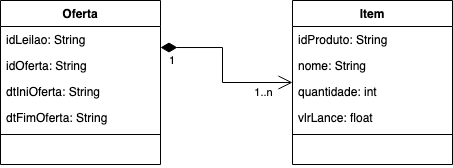

The diagram above was exported from draw.io. Its source (the exported page's mxGraphModel, read from the mxfile embedded in the PNG):
<mxGraphModel dx="742" dy="461" grid="1" gridSize="10" guides="1" tooltips="1" connect="1" arrows="1" fold="1" page="1" pageScale="1" pageWidth="827" pageHeight="1169" math="0" shadow="0">
  <root>
    <mxCell id="0" />
    <mxCell id="1" parent="0" />
    <mxCell id="2" value="" style="endArrow=open;html=1;endSize=12;startArrow=diamondThin;startSize=14;startFill=1;edgeStyle=orthogonalEdgeStyle;rounded=0;" edge="1" source="5" target="12" parent="1">
      <mxGeometry relative="1" as="geometry">
        <mxPoint x="540" y="872" as="sourcePoint" />
        <mxPoint x="620" y="872" as="targetPoint" />
        <Array as="points">
          <mxPoint x="410" y="840" />
          <mxPoint x="410" y="875" />
        </Array>
      </mxGeometry>
    </mxCell>
    <mxCell id="3" value="1" style="edgeLabel;resizable=0;html=1;align=left;verticalAlign=top;" connectable="0" vertex="1" parent="2">
      <mxGeometry x="-1" relative="1" as="geometry">
        <mxPoint x="7" as="offset" />
      </mxGeometry>
    </mxCell>
    <mxCell id="4" value="1..n" style="edgeLabel;html=1;align=center;verticalAlign=middle;resizable=0;points=[];" vertex="1" connectable="0" parent="2">
      <mxGeometry x="0.8848" y="-3" relative="1" as="geometry">
        <mxPoint x="-19.4" y="7" as="offset" />
      </mxGeometry>
    </mxCell>
    <mxCell id="5" value="Oferta" style="swimlane;fontStyle=1;align=center;verticalAlign=top;childLayout=stackLayout;horizontal=1;startSize=26;horizontalStack=0;resizeParent=1;resizeParentMax=0;resizeLast=0;collapsible=1;marginBottom=0;" vertex="1" parent="1">
      <mxGeometry x="188" y="792.9999999999998" width="160" height="164" as="geometry" />
    </mxCell>
    <mxCell id="6" value="idLeilao: String" style="text;strokeColor=none;fillColor=none;align=left;verticalAlign=top;spacingLeft=4;spacingRight=4;overflow=hidden;rotatable=0;points=[[0,0.5],[1,0.5]];portConstraint=eastwest;" vertex="1" parent="5">
      <mxGeometry y="26" width="160" height="26" as="geometry" />
    </mxCell>
    <mxCell id="7" value="idOferta: String" style="text;strokeColor=none;fillColor=none;align=left;verticalAlign=top;spacingLeft=4;spacingRight=4;overflow=hidden;rotatable=0;points=[[0,0.5],[1,0.5]];portConstraint=eastwest;" vertex="1" parent="5">
      <mxGeometry y="52" width="160" height="26" as="geometry" />
    </mxCell>
    <mxCell id="8" value="dtIniOferta: String" style="text;strokeColor=none;fillColor=none;align=left;verticalAlign=top;spacingLeft=4;spacingRight=4;overflow=hidden;rotatable=0;points=[[0,0.5],[1,0.5]];portConstraint=eastwest;" vertex="1" parent="5">
      <mxGeometry y="78" width="160" height="26" as="geometry" />
    </mxCell>
    <mxCell id="9" value="dtFimOferta: String" style="text;strokeColor=none;fillColor=none;align=left;verticalAlign=top;spacingLeft=4;spacingRight=4;overflow=hidden;rotatable=0;points=[[0,0.5],[1,0.5]];portConstraint=eastwest;" vertex="1" parent="5">
      <mxGeometry y="104" width="160" height="26" as="geometry" />
    </mxCell>
    <mxCell id="10" value="" style="line;strokeWidth=1;fillColor=none;align=left;verticalAlign=middle;spacingTop=-1;spacingLeft=3;spacingRight=3;rotatable=0;labelPosition=right;points=[];portConstraint=eastwest;" vertex="1" parent="5">
      <mxGeometry y="130" width="160" height="8" as="geometry" />
    </mxCell>
    <mxCell id="11" value=" " style="text;strokeColor=none;fillColor=none;align=left;verticalAlign=top;spacingLeft=4;spacingRight=4;overflow=hidden;rotatable=0;points=[[0,0.5],[1,0.5]];portConstraint=eastwest;" vertex="1" parent="5">
      <mxGeometry y="138" width="160" height="26" as="geometry" />
    </mxCell>
    <mxCell id="12" value="Item" style="swimlane;fontStyle=1;align=center;verticalAlign=top;childLayout=stackLayout;horizontal=1;startSize=26;horizontalStack=0;resizeParent=1;resizeParentMax=0;resizeLast=0;collapsible=1;marginBottom=0;" vertex="1" parent="1">
      <mxGeometry x="480" y="793" width="160" height="164" as="geometry" />
    </mxCell>
    <mxCell id="13" value="idProduto: String" style="text;strokeColor=none;fillColor=none;align=left;verticalAlign=top;spacingLeft=4;spacingRight=4;overflow=hidden;rotatable=0;points=[[0,0.5],[1,0.5]];portConstraint=eastwest;" vertex="1" parent="12">
      <mxGeometry y="26" width="160" height="26" as="geometry" />
    </mxCell>
    <mxCell id="14" value="nome: String" style="text;strokeColor=none;fillColor=none;align=left;verticalAlign=top;spacingLeft=4;spacingRight=4;overflow=hidden;rotatable=0;points=[[0,0.5],[1,0.5]];portConstraint=eastwest;" vertex="1" parent="12">
      <mxGeometry y="52" width="160" height="26" as="geometry" />
    </mxCell>
    <mxCell id="15" value="quantidade: int" style="text;strokeColor=none;fillColor=none;align=left;verticalAlign=top;spacingLeft=4;spacingRight=4;overflow=hidden;rotatable=0;points=[[0,0.5],[1,0.5]];portConstraint=eastwest;" vertex="1" parent="12">
      <mxGeometry y="78" width="160" height="26" as="geometry" />
    </mxCell>
    <mxCell id="16" value="vlrLance: float" style="text;strokeColor=none;fillColor=none;align=left;verticalAlign=top;spacingLeft=4;spacingRight=4;overflow=hidden;rotatable=0;points=[[0,0.5],[1,0.5]];portConstraint=eastwest;" vertex="1" parent="12">
      <mxGeometry y="104" width="160" height="26" as="geometry" />
    </mxCell>
    <mxCell id="17" value="" style="line;strokeWidth=1;fillColor=none;align=left;verticalAlign=middle;spacingTop=-1;spacingLeft=3;spacingRight=3;rotatable=0;labelPosition=right;points=[];portConstraint=eastwest;" vertex="1" parent="12">
      <mxGeometry y="130" width="160" height="8" as="geometry" />
    </mxCell>
    <mxCell id="18" value=" " style="text;strokeColor=none;fillColor=none;align=left;verticalAlign=top;spacingLeft=4;spacingRight=4;overflow=hidden;rotatable=0;points=[[0,0.5],[1,0.5]];portConstraint=eastwest;" vertex="1" parent="12">
      <mxGeometry y="138" width="160" height="26" as="geometry" />
    </mxCell>
  </root>
</mxGraphModel>